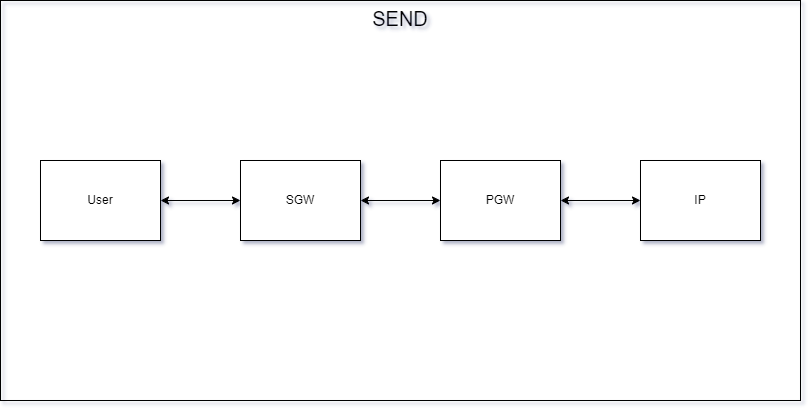

The diagram above was exported from draw.io. Its source (the exported page's mxGraphModel, read from the mxfile embedded in the PNG):
<mxGraphModel dx="1098" dy="1180" grid="1" gridSize="10" guides="1" tooltips="1" connect="1" arrows="1" fold="1" page="1" pageScale="1" pageWidth="827" pageHeight="1169" math="0" shadow="0">
  <root>
    <mxCell id="0" />
    <mxCell id="1" parent="0" />
    <mxCell id="nWFao4UnuBuBExyYFJjG-1" value="SEND" style="rounded=0;whiteSpace=wrap;html=1;verticalAlign=top;fontSize=20;fillColor=none;" vertex="1" parent="1">
      <mxGeometry y="250" width="800" height="400" as="geometry" />
    </mxCell>
    <mxCell id="nWFao4UnuBuBExyYFJjG-2" style="edgeStyle=orthogonalEdgeStyle;rounded=0;orthogonalLoop=1;jettySize=auto;html=1;exitX=1;exitY=0.5;exitDx=0;exitDy=0;entryX=0;entryY=0.5;entryDx=0;entryDy=0;startArrow=classic;startFill=1;" edge="1" parent="1" source="nWFao4UnuBuBExyYFJjG-3" target="nWFao4UnuBuBExyYFJjG-5">
      <mxGeometry relative="1" as="geometry" />
    </mxCell>
    <mxCell id="nWFao4UnuBuBExyYFJjG-3" value="User" style="rounded=0;whiteSpace=wrap;html=1;" vertex="1" parent="1">
      <mxGeometry x="40" y="410" width="120" height="80" as="geometry" />
    </mxCell>
    <mxCell id="nWFao4UnuBuBExyYFJjG-4" style="edgeStyle=orthogonalEdgeStyle;rounded=0;orthogonalLoop=1;jettySize=auto;html=1;exitX=1;exitY=0.5;exitDx=0;exitDy=0;entryX=0;entryY=0.5;entryDx=0;entryDy=0;startArrow=classic;startFill=1;" edge="1" parent="1" source="nWFao4UnuBuBExyYFJjG-5" target="nWFao4UnuBuBExyYFJjG-7">
      <mxGeometry relative="1" as="geometry" />
    </mxCell>
    <mxCell id="nWFao4UnuBuBExyYFJjG-5" value="SGW" style="rounded=0;whiteSpace=wrap;html=1;" vertex="1" parent="1">
      <mxGeometry x="240" y="410" width="120" height="80" as="geometry" />
    </mxCell>
    <mxCell id="nWFao4UnuBuBExyYFJjG-6" style="edgeStyle=orthogonalEdgeStyle;rounded=0;orthogonalLoop=1;jettySize=auto;html=1;exitX=1;exitY=0.5;exitDx=0;exitDy=0;entryX=0;entryY=0.5;entryDx=0;entryDy=0;startArrow=classic;startFill=1;" edge="1" parent="1" source="nWFao4UnuBuBExyYFJjG-7" target="nWFao4UnuBuBExyYFJjG-8">
      <mxGeometry relative="1" as="geometry" />
    </mxCell>
    <mxCell id="nWFao4UnuBuBExyYFJjG-7" value="PGW" style="rounded=0;whiteSpace=wrap;html=1;" vertex="1" parent="1">
      <mxGeometry x="440" y="410" width="120" height="80" as="geometry" />
    </mxCell>
    <mxCell id="nWFao4UnuBuBExyYFJjG-8" value="IP" style="rounded=0;whiteSpace=wrap;html=1;" vertex="1" parent="1">
      <mxGeometry x="640" y="410" width="120" height="80" as="geometry" />
    </mxCell>
  </root>
</mxGraphModel>